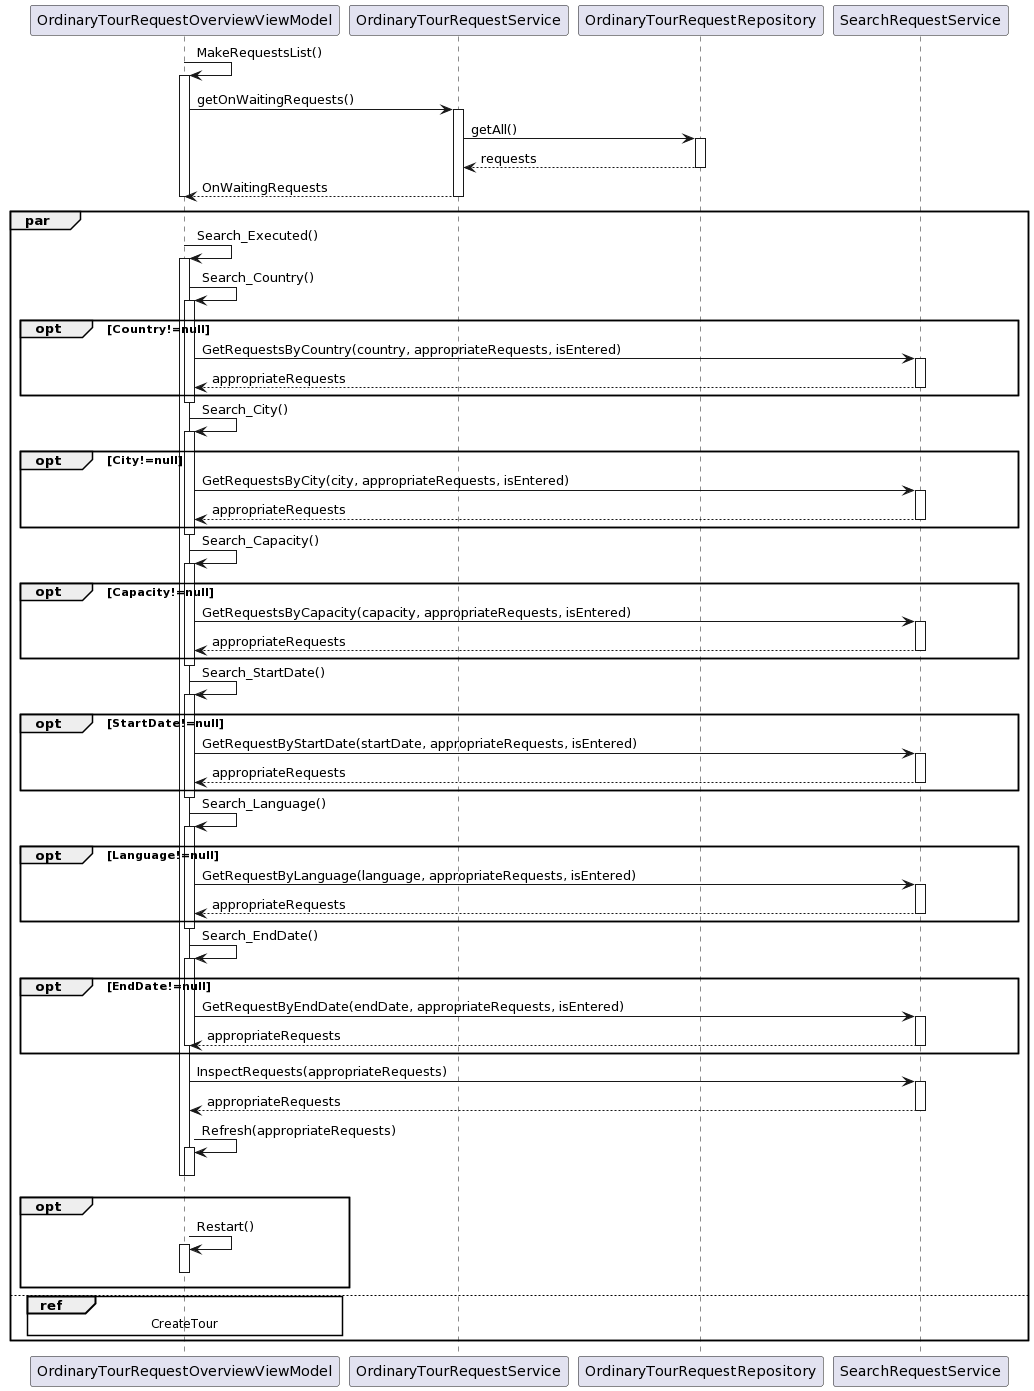

The diagram above was rendered by PlantUML. Its source (embedded in the PNG):
@startuml
participant OrdinaryTourRequestOverviewViewModel
participant OrdinaryTourRequestService
participant OrdinaryTourRequestRepository
participant SearchRequestService


OrdinaryTourRequestOverviewViewModel -> OrdinaryTourRequestOverviewViewModel++: MakeRequestsList()
OrdinaryTourRequestOverviewViewModel -> OrdinaryTourRequestService ++ : getOnWaitingRequests()
OrdinaryTourRequestService -> OrdinaryTourRequestRepository ++ : getAll()
OrdinaryTourRequestRepository --> OrdinaryTourRequestService -- : requests
OrdinaryTourRequestService --> OrdinaryTourRequestOverviewViewModel -- : OnWaitingRequests
deactivate OrdinaryTourRequestOverviewViewModel

par
OrdinaryTourRequestOverviewViewModel -> OrdinaryTourRequestOverviewViewModel++ : Search_Executed()

OrdinaryTourRequestOverviewViewModel -> OrdinaryTourRequestOverviewViewModel++ : Search_Country()
opt Country!=null
OrdinaryTourRequestOverviewViewModel -> SearchRequestService ++: GetRequestsByCountry(country, appropriateRequests, isEntered)
SearchRequestService --> OrdinaryTourRequestOverviewViewModel -- : appropriateRequests
end
deactivate OrdinaryTourRequestOverviewViewModel

OrdinaryTourRequestOverviewViewModel -> OrdinaryTourRequestOverviewViewModel++ : Search_City()
opt City!=null

OrdinaryTourRequestOverviewViewModel -> SearchRequestService ++: GetRequestsByCity(city, appropriateRequests, isEntered)
SearchRequestService --> OrdinaryTourRequestOverviewViewModel -- : appropriateRequests


end
deactivate OrdinaryTourRequestOverviewViewModel

OrdinaryTourRequestOverviewViewModel -> OrdinaryTourRequestOverviewViewModel++ : Search_Capacity()
opt Capacity!=null
OrdinaryTourRequestOverviewViewModel -> SearchRequestService ++: GetRequestsByCapacity(capacity, appropriateRequests, isEntered)
SearchRequestService --> OrdinaryTourRequestOverviewViewModel -- : appropriateRequests
end
deactivate OrdinaryTourRequestOverviewViewModel
OrdinaryTourRequestOverviewViewModel -> OrdinaryTourRequestOverviewViewModel++ : Search_StartDate()
opt StartDate!=null
OrdinaryTourRequestOverviewViewModel -> SearchRequestService ++: GetRequestByStartDate(startDate, appropriateRequests, isEntered)
SearchRequestService --> OrdinaryTourRequestOverviewViewModel -- : appropriateRequests

end
deactivate OrdinaryTourRequestOverviewViewModel
OrdinaryTourRequestOverviewViewModel -> OrdinaryTourRequestOverviewViewModel++ : Search_Language()
opt Language!=null

OrdinaryTourRequestOverviewViewModel -> SearchRequestService ++: GetRequestByLanguage(language, appropriateRequests, isEntered)
SearchRequestService --> OrdinaryTourRequestOverviewViewModel -- : appropriateRequests

end
deactivate OrdinaryTourRequestOverviewViewModel

OrdinaryTourRequestOverviewViewModel -> OrdinaryTourRequestOverviewViewModel++ : Search_EndDate()
opt EndDate!=null

OrdinaryTourRequestOverviewViewModel -> SearchRequestService ++: GetRequestByEndDate(endDate, appropriateRequests, isEntered)
SearchRequestService --> OrdinaryTourRequestOverviewViewModel -- : appropriateRequests

deactivate OrdinaryTourRequestOverviewViewModel
end

OrdinaryTourRequestOverviewViewModel -> SearchRequestService ++: InspectRequests(appropriateRequests)
SearchRequestService --> OrdinaryTourRequestOverviewViewModel -- : appropriateRequests

OrdinaryTourRequestOverviewViewModel -> OrdinaryTourRequestOverviewViewModel ++: Refresh(appropriateRequests)
deactivate OrdinaryTourRequestOverviewViewModel 

deactivate OrdinaryTourRequestOverviewViewModel
opt 
OrdinaryTourRequestOverviewViewModel -> OrdinaryTourRequestOverviewViewModel ++: Restart()
deactivate OrdinaryTourRequestOverviewViewModel 
end
else
deactivate OrdinaryTourRequestOverviewViewModel 

ref over OrdinaryTourRequestOverviewViewModel
 CreateTour
end ref
end
@enduml